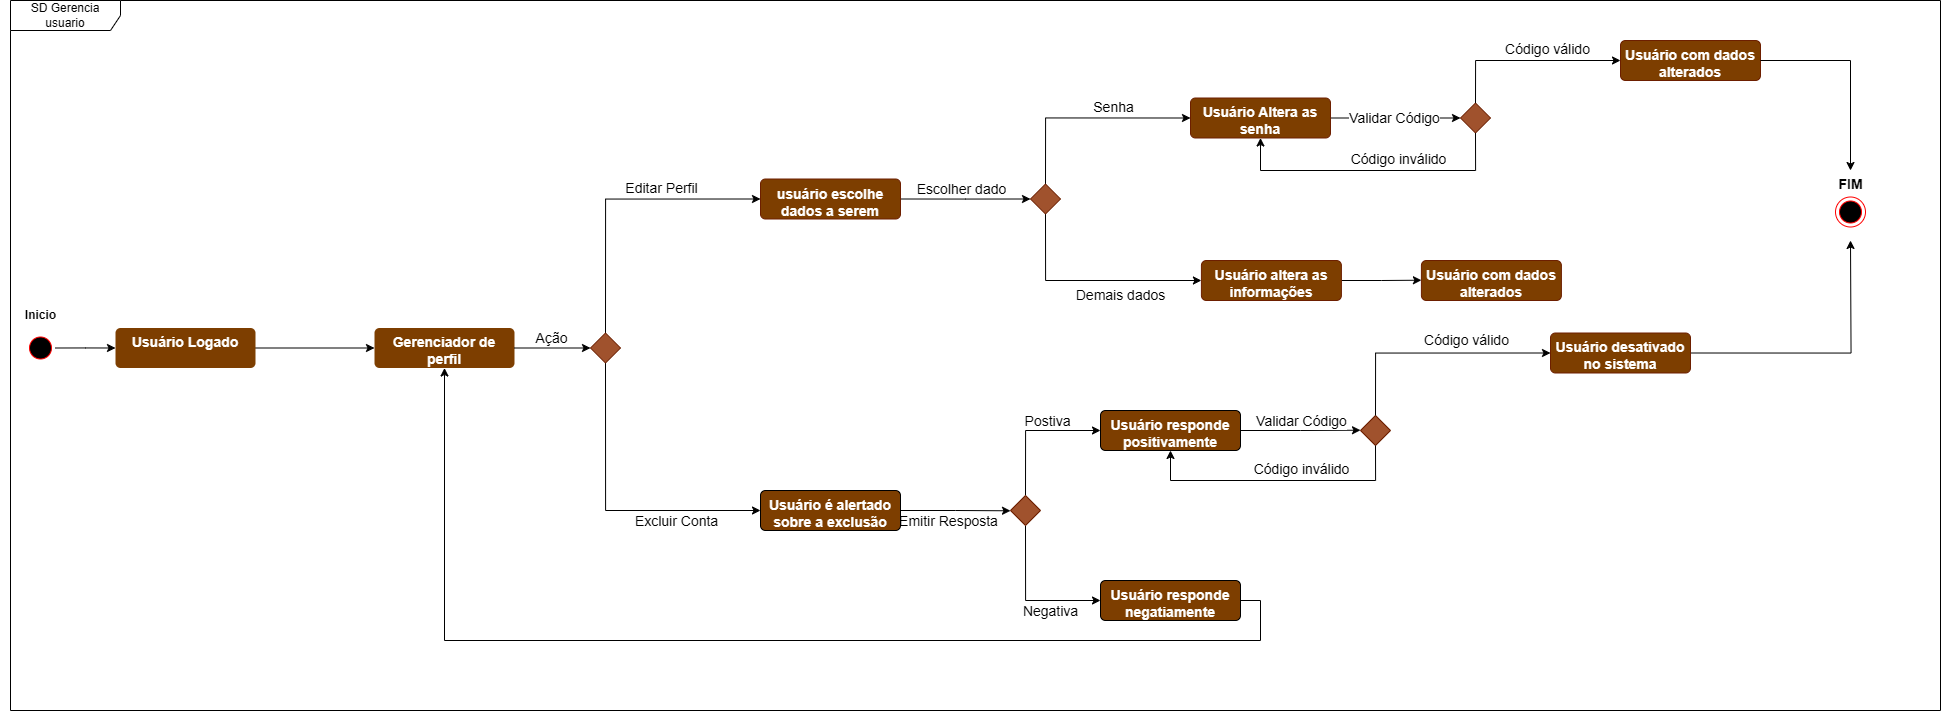

The diagram above was exported from draw.io. Its source (the exported page's mxGraphModel, read from the mxfile embedded in the PNG):
<mxGraphModel dx="1600" dy="2020" grid="1" gridSize="10" guides="1" tooltips="1" connect="1" arrows="1" fold="1" page="1" pageScale="1" pageWidth="827" pageHeight="1169" math="0" shadow="0">
  <root>
    <mxCell id="0" />
    <mxCell id="1" parent="0" />
    <mxCell id="qNURpoEhGEAxJjQTpX_S-1" style="edgeStyle=orthogonalEdgeStyle;rounded=0;orthogonalLoop=1;jettySize=auto;html=1;exitX=1;exitY=0.5;exitDx=0;exitDy=0;" parent="1" source="qNURpoEhGEAxJjQTpX_S-2" edge="1">
      <mxGeometry relative="1" as="geometry">
        <mxPoint x="155" y="217.5" as="targetPoint" />
      </mxGeometry>
    </mxCell>
    <mxCell id="qNURpoEhGEAxJjQTpX_S-2" value="" style="ellipse;html=1;shape=startState;fillColor=#000000;strokeColor=#ff0000;" parent="1" vertex="1">
      <mxGeometry x="65" y="202.5" width="30" height="30" as="geometry" />
    </mxCell>
    <mxCell id="qNURpoEhGEAxJjQTpX_S-3" style="edgeStyle=orthogonalEdgeStyle;rounded=0;orthogonalLoop=1;jettySize=auto;html=1;exitX=1;exitY=0.5;exitDx=0;exitDy=0;entryX=0;entryY=0.5;entryDx=0;entryDy=0;" parent="1" source="qNURpoEhGEAxJjQTpX_S-5" target="qNURpoEhGEAxJjQTpX_S-28" edge="1">
      <mxGeometry relative="1" as="geometry" />
    </mxCell>
    <mxCell id="qNURpoEhGEAxJjQTpX_S-5" value="Usuário Logado" style="html=1;align=center;verticalAlign=top;rounded=1;absoluteArcSize=1;arcSize=10;dashed=0;whiteSpace=wrap;fontColor=#FFFFFF;strokeColor=none;fillColor=#7D3E00;fontStyle=1;fontSize=14;" parent="1" vertex="1">
      <mxGeometry x="155" y="197.5" width="140" height="40" as="geometry" />
    </mxCell>
    <mxCell id="qNURpoEhGEAxJjQTpX_S-6" style="edgeStyle=orthogonalEdgeStyle;rounded=0;orthogonalLoop=1;jettySize=auto;html=1;exitX=0.5;exitY=1;exitDx=0;exitDy=0;entryX=0;entryY=0.5;entryDx=0;entryDy=0;" parent="1" source="qNURpoEhGEAxJjQTpX_S-10" target="qNURpoEhGEAxJjQTpX_S-12" edge="1">
      <mxGeometry relative="1" as="geometry" />
    </mxCell>
    <mxCell id="qNURpoEhGEAxJjQTpX_S-36" value="Excluir Conta" style="edgeLabel;html=1;align=center;verticalAlign=middle;resizable=0;points=[];fontSize=14;" parent="qNURpoEhGEAxJjQTpX_S-6" vertex="1" connectable="0">
      <mxGeometry x="0.4305" y="-3" relative="1" as="geometry">
        <mxPoint x="1" y="7" as="offset" />
      </mxGeometry>
    </mxCell>
    <mxCell id="qNURpoEhGEAxJjQTpX_S-8" style="edgeStyle=orthogonalEdgeStyle;rounded=0;orthogonalLoop=1;jettySize=auto;html=1;exitX=0.5;exitY=0;exitDx=0;exitDy=0;entryX=0;entryY=0.5;entryDx=0;entryDy=0;" parent="1" source="qNURpoEhGEAxJjQTpX_S-10" target="qNURpoEhGEAxJjQTpX_S-17" edge="1">
      <mxGeometry relative="1" as="geometry" />
    </mxCell>
    <mxCell id="qNURpoEhGEAxJjQTpX_S-35" value="Editar Perfil" style="edgeLabel;html=1;align=center;verticalAlign=middle;resizable=0;points=[];fontSize=14;" parent="qNURpoEhGEAxJjQTpX_S-8" vertex="1" connectable="0">
      <mxGeometry x="0.3062" relative="1" as="geometry">
        <mxPoint y="-11" as="offset" />
      </mxGeometry>
    </mxCell>
    <mxCell id="qNURpoEhGEAxJjQTpX_S-10" value="" style="rhombus;fontColor=#ffffff;noLabel=1;labelBackgroundColor=none;fillColor=#a0522d;strokeColor=#6D1F00;" parent="1" vertex="1">
      <mxGeometry x="630" y="202.5" width="30" height="30" as="geometry" />
    </mxCell>
    <mxCell id="qNURpoEhGEAxJjQTpX_S-52" style="edgeStyle=orthogonalEdgeStyle;rounded=0;orthogonalLoop=1;jettySize=auto;html=1;exitX=1;exitY=0.5;exitDx=0;exitDy=0;" parent="1" source="qNURpoEhGEAxJjQTpX_S-12" edge="1">
      <mxGeometry relative="1" as="geometry">
        <mxPoint x="1050" y="380.294117647059" as="targetPoint" />
      </mxGeometry>
    </mxCell>
    <mxCell id="qNURpoEhGEAxJjQTpX_S-54" value="Emitir Resposta" style="edgeLabel;html=1;align=center;verticalAlign=middle;resizable=0;points=[];fontSize=14;" parent="qNURpoEhGEAxJjQTpX_S-52" vertex="1" connectable="0">
      <mxGeometry x="-0.1413" relative="1" as="geometry">
        <mxPoint y="10" as="offset" />
      </mxGeometry>
    </mxCell>
    <mxCell id="qNURpoEhGEAxJjQTpX_S-12" value="Usuário é alertado sobre a exclusão" style="html=1;align=center;verticalAlign=top;rounded=1;absoluteArcSize=1;arcSize=10;dashed=0;whiteSpace=wrap;fillColor=#7D3E00;fontColor=#FFFFFF;fontStyle=1;fontSize=14;" parent="1" vertex="1">
      <mxGeometry x="800" y="360" width="140" height="40" as="geometry" />
    </mxCell>
    <mxCell id="qNURpoEhGEAxJjQTpX_S-13" value="Inicio" style="text;align=center;fontStyle=1;verticalAlign=middle;spacingLeft=3;spacingRight=3;strokeColor=none;rotatable=0;points=[[0,0.5],[1,0.5]];portConstraint=eastwest;html=1;" parent="1" vertex="1">
      <mxGeometry x="40" y="171.5" width="80" height="26" as="geometry" />
    </mxCell>
    <mxCell id="qNURpoEhGEAxJjQTpX_S-39" style="edgeStyle=orthogonalEdgeStyle;rounded=0;orthogonalLoop=1;jettySize=auto;html=1;exitX=1;exitY=0.5;exitDx=0;exitDy=0;entryX=0;entryY=0.5;entryDx=0;entryDy=0;" parent="1" source="qNURpoEhGEAxJjQTpX_S-17" edge="1">
      <mxGeometry relative="1" as="geometry">
        <mxPoint x="1070" y="68.5" as="targetPoint" />
      </mxGeometry>
    </mxCell>
    <mxCell id="qNURpoEhGEAxJjQTpX_S-40" value="Escolher dado" style="edgeLabel;html=1;align=center;verticalAlign=middle;resizable=0;points=[];fontSize=14;" parent="qNURpoEhGEAxJjQTpX_S-39" vertex="1" connectable="0">
      <mxGeometry x="0.2199" relative="1" as="geometry">
        <mxPoint x="-19" y="-11" as="offset" />
      </mxGeometry>
    </mxCell>
    <mxCell id="qNURpoEhGEAxJjQTpX_S-17" value="usuário escolhe dados a serem alterados" style="html=1;align=center;verticalAlign=top;rounded=1;absoluteArcSize=1;arcSize=10;dashed=0;whiteSpace=wrap;fillColor=#7D3E00;strokeColor=#6D1F00;fontColor=#ffffff;fontStyle=1;fontSize=14;" parent="1" vertex="1">
      <mxGeometry x="800" y="48.5" width="140" height="40" as="geometry" />
    </mxCell>
    <mxCell id="qNURpoEhGEAxJjQTpX_S-27" style="edgeStyle=orthogonalEdgeStyle;rounded=0;orthogonalLoop=1;jettySize=auto;html=1;exitX=1;exitY=0.5;exitDx=0;exitDy=0;entryX=0;entryY=0.5;entryDx=0;entryDy=0;" parent="1" source="qNURpoEhGEAxJjQTpX_S-28" target="qNURpoEhGEAxJjQTpX_S-10" edge="1">
      <mxGeometry relative="1" as="geometry" />
    </mxCell>
    <mxCell id="qNURpoEhGEAxJjQTpX_S-37" value="Ação" style="edgeLabel;html=1;align=center;verticalAlign=middle;resizable=0;points=[];fontSize=14;" parent="qNURpoEhGEAxJjQTpX_S-27" vertex="1" connectable="0">
      <mxGeometry x="0.0681" y="1" relative="1" as="geometry">
        <mxPoint x="-4" y="-9" as="offset" />
      </mxGeometry>
    </mxCell>
    <mxCell id="qNURpoEhGEAxJjQTpX_S-28" value="Gerenciador de perfil" style="html=1;align=center;verticalAlign=top;rounded=1;absoluteArcSize=1;arcSize=10;dashed=0;whiteSpace=wrap;fontColor=#FFFFFF;strokeColor=none;fillColor=#7D3E00;fontStyle=1;fontSize=14;" parent="1" vertex="1">
      <mxGeometry x="414" y="197.5" width="140" height="40" as="geometry" />
    </mxCell>
    <mxCell id="qNURpoEhGEAxJjQTpX_S-44" style="edgeStyle=orthogonalEdgeStyle;rounded=0;orthogonalLoop=1;jettySize=auto;html=1;exitX=0.5;exitY=0;exitDx=0;exitDy=0;entryX=0;entryY=0.5;entryDx=0;entryDy=0;" parent="1" source="qNURpoEhGEAxJjQTpX_S-41" target="qNURpoEhGEAxJjQTpX_S-42" edge="1">
      <mxGeometry relative="1" as="geometry" />
    </mxCell>
    <mxCell id="qNURpoEhGEAxJjQTpX_S-47" value="Senha" style="edgeLabel;html=1;align=center;verticalAlign=middle;resizable=0;points=[];fontSize=14;" parent="qNURpoEhGEAxJjQTpX_S-44" vertex="1" connectable="0">
      <mxGeometry x="0.2515" y="-1" relative="1" as="geometry">
        <mxPoint y="-12" as="offset" />
      </mxGeometry>
    </mxCell>
    <mxCell id="qNURpoEhGEAxJjQTpX_S-45" style="edgeStyle=orthogonalEdgeStyle;rounded=0;orthogonalLoop=1;jettySize=auto;html=1;exitX=0.5;exitY=1;exitDx=0;exitDy=0;entryX=0;entryY=0.5;entryDx=0;entryDy=0;" parent="1" source="qNURpoEhGEAxJjQTpX_S-41" target="qNURpoEhGEAxJjQTpX_S-43" edge="1">
      <mxGeometry relative="1" as="geometry" />
    </mxCell>
    <mxCell id="qNURpoEhGEAxJjQTpX_S-46" value="Demais dados" style="edgeLabel;html=1;align=center;verticalAlign=middle;resizable=0;points=[];fontSize=14;" parent="qNURpoEhGEAxJjQTpX_S-45" vertex="1" connectable="0">
      <mxGeometry x="0.3655" relative="1" as="geometry">
        <mxPoint x="-10" y="14" as="offset" />
      </mxGeometry>
    </mxCell>
    <mxCell id="qNURpoEhGEAxJjQTpX_S-41" value="" style="rhombus;fontColor=#ffffff;noLabel=1;labelBackgroundColor=none;fillColor=#a0522d;strokeColor=#6D1F00;" parent="1" vertex="1">
      <mxGeometry x="1070" y="53.5" width="30" height="30" as="geometry" />
    </mxCell>
    <mxCell id="qNURpoEhGEAxJjQTpX_S-84" style="edgeStyle=orthogonalEdgeStyle;rounded=0;orthogonalLoop=1;jettySize=auto;html=1;exitX=1;exitY=0.5;exitDx=0;exitDy=0;entryX=0;entryY=0.5;entryDx=0;entryDy=0;" parent="1" source="qNURpoEhGEAxJjQTpX_S-42" target="qNURpoEhGEAxJjQTpX_S-76" edge="1">
      <mxGeometry relative="1" as="geometry" />
    </mxCell>
    <mxCell id="14NveRMgCkw-Ykq5AK-Z-8" value="Validar Código" style="edgeLabel;html=1;align=center;verticalAlign=middle;resizable=0;points=[];fontSize=14;" vertex="1" connectable="0" parent="qNURpoEhGEAxJjQTpX_S-84">
      <mxGeometry x="0.0737" y="-1" relative="1" as="geometry">
        <mxPoint x="-6" y="-1" as="offset" />
      </mxGeometry>
    </mxCell>
    <mxCell id="qNURpoEhGEAxJjQTpX_S-42" value="Usuário Altera as senha" style="html=1;align=center;verticalAlign=top;rounded=1;absoluteArcSize=1;arcSize=10;dashed=0;whiteSpace=wrap;fillColor=#7D3E00;strokeColor=#6D1F00;fontColor=#ffffff;fontStyle=1;fontSize=14;" parent="1" vertex="1">
      <mxGeometry x="1230" y="-32.5" width="140" height="40" as="geometry" />
    </mxCell>
    <mxCell id="qNURpoEhGEAxJjQTpX_S-85" style="edgeStyle=orthogonalEdgeStyle;rounded=0;orthogonalLoop=1;jettySize=auto;html=1;exitX=1;exitY=0.5;exitDx=0;exitDy=0;" parent="1" source="qNURpoEhGEAxJjQTpX_S-43" edge="1">
      <mxGeometry relative="1" as="geometry">
        <mxPoint x="1460.91" y="149.70588235294144" as="targetPoint" />
      </mxGeometry>
    </mxCell>
    <mxCell id="qNURpoEhGEAxJjQTpX_S-43" value="Usuário altera as informações" style="html=1;align=center;verticalAlign=top;rounded=1;absoluteArcSize=1;arcSize=10;dashed=0;whiteSpace=wrap;fillColor=#7D3E00;strokeColor=#6D1F00;fontColor=#ffffff;fontStyle=1;fontSize=14;" parent="1" vertex="1">
      <mxGeometry x="1240.91" y="130" width="140" height="40" as="geometry" />
    </mxCell>
    <mxCell id="qNURpoEhGEAxJjQTpX_S-57" style="edgeStyle=orthogonalEdgeStyle;rounded=0;orthogonalLoop=1;jettySize=auto;html=1;exitX=0.5;exitY=0;exitDx=0;exitDy=0;entryX=0;entryY=0.5;entryDx=0;entryDy=0;" parent="1" source="qNURpoEhGEAxJjQTpX_S-53" target="qNURpoEhGEAxJjQTpX_S-55" edge="1">
      <mxGeometry relative="1" as="geometry" />
    </mxCell>
    <mxCell id="qNURpoEhGEAxJjQTpX_S-95" value="Postiva" style="edgeLabel;html=1;align=center;verticalAlign=middle;resizable=0;points=[];fontSize=14;" parent="qNURpoEhGEAxJjQTpX_S-57" vertex="1" connectable="0">
      <mxGeometry x="0.3143" y="4" relative="1" as="geometry">
        <mxPoint x="-7" y="-6" as="offset" />
      </mxGeometry>
    </mxCell>
    <mxCell id="qNURpoEhGEAxJjQTpX_S-58" style="edgeStyle=orthogonalEdgeStyle;rounded=0;orthogonalLoop=1;jettySize=auto;html=1;exitX=0.5;exitY=1;exitDx=0;exitDy=0;entryX=0;entryY=0.5;entryDx=0;entryDy=0;" parent="1" source="qNURpoEhGEAxJjQTpX_S-53" target="qNURpoEhGEAxJjQTpX_S-56" edge="1">
      <mxGeometry relative="1" as="geometry" />
    </mxCell>
    <mxCell id="qNURpoEhGEAxJjQTpX_S-96" value="Negativa" style="edgeLabel;html=1;align=center;verticalAlign=middle;resizable=0;points=[];fontSize=14;" parent="qNURpoEhGEAxJjQTpX_S-58" vertex="1" connectable="0">
      <mxGeometry x="0.32" y="4" relative="1" as="geometry">
        <mxPoint x="1" y="14" as="offset" />
      </mxGeometry>
    </mxCell>
    <mxCell id="qNURpoEhGEAxJjQTpX_S-53" value="" style="rhombus;fontColor=#ffffff;noLabel=1;labelBackgroundColor=none;fillColor=#a0522d;strokeColor=#6D1F00;" parent="1" vertex="1">
      <mxGeometry x="1050" y="365" width="30" height="30" as="geometry" />
    </mxCell>
    <mxCell id="qNURpoEhGEAxJjQTpX_S-98" style="edgeStyle=orthogonalEdgeStyle;rounded=0;orthogonalLoop=1;jettySize=auto;html=1;exitX=1;exitY=0.5;exitDx=0;exitDy=0;entryX=0.5;entryY=1;entryDx=0;entryDy=0;" parent="1" source="qNURpoEhGEAxJjQTpX_S-56" target="qNURpoEhGEAxJjQTpX_S-28" edge="1">
      <mxGeometry relative="1" as="geometry">
        <Array as="points">
          <mxPoint x="1300" y="470" />
          <mxPoint x="1300" y="510" />
          <mxPoint x="484" y="510" />
        </Array>
      </mxGeometry>
    </mxCell>
    <mxCell id="qNURpoEhGEAxJjQTpX_S-56" value="Usuário responde negatiamente" style="html=1;align=center;verticalAlign=top;rounded=1;absoluteArcSize=1;arcSize=10;dashed=0;whiteSpace=wrap;fillColor=#7D3E00;fontColor=#FFFFFF;fontStyle=1;fontSize=14;" parent="1" vertex="1">
      <mxGeometry x="1140" y="450" width="140" height="40" as="geometry" />
    </mxCell>
    <mxCell id="qNURpoEhGEAxJjQTpX_S-76" value="" style="rhombus;fontColor=#ffffff;noLabel=1;labelBackgroundColor=none;fillColor=#a0522d;strokeColor=#6D1F00;" parent="1" vertex="1">
      <mxGeometry x="1500" y="-27.5" width="30" height="30" as="geometry" />
    </mxCell>
    <mxCell id="qNURpoEhGEAxJjQTpX_S-81" value="Usuário com dados alterados" style="html=1;align=center;verticalAlign=top;rounded=1;absoluteArcSize=1;arcSize=10;dashed=0;whiteSpace=wrap;fillColor=#7D3E00;strokeColor=#6D1F00;fontColor=#ffffff;fontStyle=1;fontSize=14;" parent="1" vertex="1">
      <mxGeometry x="1660" y="-90" width="140" height="40" as="geometry" />
    </mxCell>
    <mxCell id="qNURpoEhGEAxJjQTpX_S-86" value="Usuário com dados alterados" style="html=1;align=center;verticalAlign=top;rounded=1;absoluteArcSize=1;arcSize=10;dashed=0;whiteSpace=wrap;fillColor=#7D3E00;strokeColor=#6D1F00;fontColor=#ffffff;fontStyle=1;fontSize=14;" parent="1" vertex="1">
      <mxGeometry x="1460.91" y="130" width="140" height="40" as="geometry" />
    </mxCell>
    <mxCell id="qNURpoEhGEAxJjQTpX_S-61" style="edgeStyle=orthogonalEdgeStyle;rounded=0;orthogonalLoop=1;jettySize=auto;html=1;exitX=1;exitY=0.5;exitDx=0;exitDy=0;" parent="1" source="qNURpoEhGEAxJjQTpX_S-55" edge="1">
      <mxGeometry relative="1" as="geometry">
        <mxPoint x="1400" y="299.70588235294144" as="targetPoint" />
      </mxGeometry>
    </mxCell>
    <mxCell id="qNURpoEhGEAxJjQTpX_S-63" value="Validar Código" style="edgeLabel;html=1;align=center;verticalAlign=middle;resizable=0;points=[];fontSize=14;" parent="qNURpoEhGEAxJjQTpX_S-61" vertex="1" connectable="0">
      <mxGeometry x="0.0673" y="-2" relative="1" as="geometry">
        <mxPoint x="-3" y="-12" as="offset" />
      </mxGeometry>
    </mxCell>
    <mxCell id="qNURpoEhGEAxJjQTpX_S-55" value="Usuário responde positivamente" style="html=1;align=center;verticalAlign=top;rounded=1;absoluteArcSize=1;arcSize=10;dashed=0;whiteSpace=wrap;fillColor=#7D3E00;fontColor=#FFFFFF;fontStyle=1;fontSize=14;" parent="1" vertex="1">
      <mxGeometry x="1140" y="280" width="140" height="40" as="geometry" />
    </mxCell>
    <mxCell id="qNURpoEhGEAxJjQTpX_S-62" value="" style="rhombus;fontColor=#ffffff;noLabel=1;labelBackgroundColor=none;fillColor=#a0522d;strokeColor=#6D1F00;" parent="1" vertex="1">
      <mxGeometry x="1400" y="285" width="30" height="30" as="geometry" />
    </mxCell>
    <mxCell id="qNURpoEhGEAxJjQTpX_S-103" style="edgeStyle=orthogonalEdgeStyle;rounded=0;orthogonalLoop=1;jettySize=auto;html=1;exitX=1;exitY=0.5;exitDx=0;exitDy=0;" parent="1" source="qNURpoEhGEAxJjQTpX_S-91" edge="1">
      <mxGeometry relative="1" as="geometry">
        <mxPoint x="1890" y="110" as="targetPoint" />
      </mxGeometry>
    </mxCell>
    <mxCell id="qNURpoEhGEAxJjQTpX_S-91" value="Usuário desativado no sistema" style="html=1;align=center;verticalAlign=top;rounded=1;absoluteArcSize=1;arcSize=10;dashed=0;whiteSpace=wrap;fillColor=#7D3E00;strokeColor=#6D1F00;fontColor=#ffffff;fontStyle=1;fontSize=14;" parent="1" vertex="1">
      <mxGeometry x="1590" y="202.5" width="140" height="40" as="geometry" />
    </mxCell>
    <mxCell id="qNURpoEhGEAxJjQTpX_S-101" value="" style="group" parent="1" vertex="1" connectable="0">
      <mxGeometry x="1850" y="40.5" width="80" height="56" as="geometry" />
    </mxCell>
    <mxCell id="qNURpoEhGEAxJjQTpX_S-99" value="" style="ellipse;html=1;shape=endState;fillColor=#000000;strokeColor=#ff0000;" parent="qNURpoEhGEAxJjQTpX_S-101" vertex="1">
      <mxGeometry x="25" y="26" width="30" height="30" as="geometry" />
    </mxCell>
    <mxCell id="qNURpoEhGEAxJjQTpX_S-100" value="FIM" style="text;align=center;fontStyle=1;verticalAlign=middle;spacingLeft=3;spacingRight=3;strokeColor=none;rotatable=0;points=[[0,0.5],[1,0.5]];portConstraint=eastwest;html=1;fontSize=14;" parent="qNURpoEhGEAxJjQTpX_S-101" vertex="1">
      <mxGeometry width="80" height="26" as="geometry" />
    </mxCell>
    <mxCell id="qNURpoEhGEAxJjQTpX_S-102" style="edgeStyle=orthogonalEdgeStyle;rounded=0;orthogonalLoop=1;jettySize=auto;html=1;exitX=1;exitY=0.5;exitDx=0;exitDy=0;entryX=0.5;entryY=-0.019;entryDx=0;entryDy=0;entryPerimeter=0;" parent="1" source="qNURpoEhGEAxJjQTpX_S-81" target="qNURpoEhGEAxJjQTpX_S-100" edge="1">
      <mxGeometry relative="1" as="geometry" />
    </mxCell>
    <mxCell id="qNURpoEhGEAxJjQTpX_S-105" value="SD Gerencia usuario" style="shape=umlFrame;whiteSpace=wrap;html=1;pointerEvents=0;width=110;height=30;" parent="1" vertex="1">
      <mxGeometry x="50" y="-130" width="1930" height="710" as="geometry" />
    </mxCell>
    <mxCell id="14NveRMgCkw-Ykq5AK-Z-2" value="" style="endArrow=classic;html=1;rounded=0;exitX=0.5;exitY=1;exitDx=0;exitDy=0;entryX=0.5;entryY=1;entryDx=0;entryDy=0;edgeStyle=orthogonalEdgeStyle;" edge="1" parent="1" source="qNURpoEhGEAxJjQTpX_S-76" target="qNURpoEhGEAxJjQTpX_S-42">
      <mxGeometry width="50" height="50" relative="1" as="geometry">
        <mxPoint x="1650" y="160" as="sourcePoint" />
        <mxPoint x="1700" y="110" as="targetPoint" />
        <Array as="points">
          <mxPoint x="1515" y="40" />
          <mxPoint x="1300" y="40" />
        </Array>
      </mxGeometry>
    </mxCell>
    <mxCell id="14NveRMgCkw-Ykq5AK-Z-7" value="Código inválido" style="edgeLabel;html=1;align=center;verticalAlign=middle;resizable=0;points=[];fontSize=14;" vertex="1" connectable="0" parent="14NveRMgCkw-Ykq5AK-Z-2">
      <mxGeometry x="-0.1226" y="-3" relative="1" as="geometry">
        <mxPoint x="10" y="-9" as="offset" />
      </mxGeometry>
    </mxCell>
    <mxCell id="14NveRMgCkw-Ykq5AK-Z-3" value="" style="endArrow=classic;html=1;rounded=0;exitX=0.5;exitY=0;exitDx=0;exitDy=0;entryX=0;entryY=0.5;entryDx=0;entryDy=0;edgeStyle=orthogonalEdgeStyle;" edge="1" parent="1" source="qNURpoEhGEAxJjQTpX_S-76" target="qNURpoEhGEAxJjQTpX_S-81">
      <mxGeometry width="50" height="50" relative="1" as="geometry">
        <mxPoint x="1660" y="100" as="sourcePoint" />
        <mxPoint x="1710" y="50" as="targetPoint" />
      </mxGeometry>
    </mxCell>
    <mxCell id="14NveRMgCkw-Ykq5AK-Z-6" value="Código válido" style="edgeLabel;html=1;align=center;verticalAlign=middle;resizable=0;points=[];fontSize=14;" vertex="1" connectable="0" parent="14NveRMgCkw-Ykq5AK-Z-3">
      <mxGeometry x="-0.1944" relative="1" as="geometry">
        <mxPoint x="37" y="-12" as="offset" />
      </mxGeometry>
    </mxCell>
    <mxCell id="14NveRMgCkw-Ykq5AK-Z-4" value="" style="endArrow=classic;html=1;rounded=0;exitX=0.5;exitY=0;exitDx=0;exitDy=0;entryX=0;entryY=0.5;entryDx=0;entryDy=0;edgeStyle=orthogonalEdgeStyle;" edge="1" parent="1" source="qNURpoEhGEAxJjQTpX_S-62" target="qNURpoEhGEAxJjQTpX_S-91">
      <mxGeometry width="50" height="50" relative="1" as="geometry">
        <mxPoint x="1530" y="310" as="sourcePoint" />
        <mxPoint x="1580" y="260" as="targetPoint" />
      </mxGeometry>
    </mxCell>
    <mxCell id="14NveRMgCkw-Ykq5AK-Z-10" value="Código válido" style="edgeLabel;html=1;align=center;verticalAlign=middle;resizable=0;points=[];fontSize=14;" vertex="1" connectable="0" parent="14NveRMgCkw-Ykq5AK-Z-4">
      <mxGeometry x="0.147" relative="1" as="geometry">
        <mxPoint x="16" y="-13" as="offset" />
      </mxGeometry>
    </mxCell>
    <mxCell id="14NveRMgCkw-Ykq5AK-Z-5" value="" style="endArrow=classic;html=1;rounded=0;exitX=0.5;exitY=1;exitDx=0;exitDy=0;entryX=0.5;entryY=1;entryDx=0;entryDy=0;edgeStyle=orthogonalEdgeStyle;" edge="1" parent="1" source="qNURpoEhGEAxJjQTpX_S-62" target="qNURpoEhGEAxJjQTpX_S-55">
      <mxGeometry width="50" height="50" relative="1" as="geometry">
        <mxPoint x="1530" y="310" as="sourcePoint" />
        <mxPoint x="1580" y="260" as="targetPoint" />
        <Array as="points">
          <mxPoint x="1415" y="350" />
          <mxPoint x="1210" y="350" />
        </Array>
      </mxGeometry>
    </mxCell>
    <mxCell id="14NveRMgCkw-Ykq5AK-Z-11" value="Código inválido" style="edgeLabel;html=1;align=center;verticalAlign=middle;resizable=0;points=[];fontSize=14;" vertex="1" connectable="0" parent="14NveRMgCkw-Ykq5AK-Z-5">
      <mxGeometry x="-0.3791" y="-4" relative="1" as="geometry">
        <mxPoint x="-26" y="-8" as="offset" />
      </mxGeometry>
    </mxCell>
  </root>
</mxGraphModel>